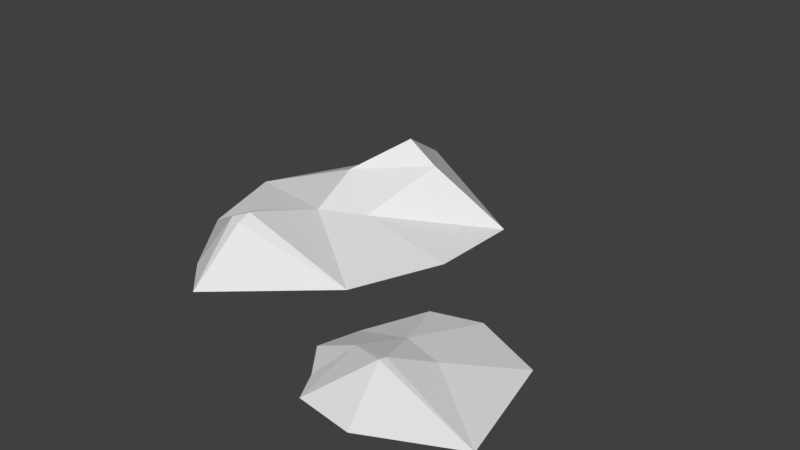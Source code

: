 # Source: colines.blend  (saved by Blender 2.79.0; exported with 4.5.12 LTS)
import bpy
from mathutils import Matrix  # noqa: F401  (used for matrix-valued properties, if any)

bpy.ops.wm.read_factory_settings(use_empty=True)
scene = bpy.context.scene
scene.name = 'Scene'

# ---- collections
col_collection_1 = bpy.data.collections.new('Collection 1'); scene.collection.children.link(col_collection_1)

# ---- world
world_world = bpy.data.worlds.new('World'); scene.world = world_world
world_world.color = (0.05088, 0.05088, 0.05088)
world_world.use_sun_shadow = False
world_world.sun_shadow_jitter_overblur = 0.0
world_world.cycles.sampling_method = 'MANUAL'

# ---- meshes
me_cube_002 = bpy.data.meshes.new('Cube.002')
me_cube_002.from_pydata([(-13.1, -12.34, 0.0), (-5.143, 1.327, 18.96), (-36.67, 20.04, 0.0), (-1.0, 14.18, 18.96), (3.079, -28.62, 0.0), (1.0, -1.0, 18.96), (48.3, 11.08, 0.0), (1.0, 5.428, 21.2), (65.87, 93.07, 0.0), (-49.16, 61.3, 0.0), (-10.0, 142.0, 0.0), (5.5, 40.14, 10.87), (23.86, 50.85, 9.597), (64.89, 52.07, 0.0), (34.29, 84.17, 24.08), (2.15, 64.64, 20.12), (19.83, 85.17, 32.71)], [], [(0, 1, 2), (6, 7, 5, 4), (4, 5, 1, 0), (5, 7, 1), (1, 7, 3), (1, 3, 2), (13, 12, 6), (12, 11, 6), (7, 11, 3), (6, 11, 7), (2, 3, 11), (2, 11, 9), (11, 15, 9), (12, 15, 11), (13, 8, 12), (14, 12, 8), (12, 14, 15), (16, 15, 14), (10, 14, 8), (9, 15, 10), (15, 16, 10), (14, 10, 16)])
me_cube_002.use_remesh_preserve_volume = False
me_cube_002.use_remesh_preserve_attributes = False
me_cube_002.use_mirror_vertex_groups = False
me_cube_002.update()
me_cube_001 = bpy.data.meshes.new('Cube.001')
me_cube_001.from_pydata([(-10.18, 3.426, -2.399), (1.916, 35.43, -7.204), (-4.034, 14.16, -3.316), (21.95, 26.58, -7.204), (5.272, -16.31, -7.204), (0.75, -1.197, 0.9259), (7.003, 11.32, -3.656), (1.16, 0.7464, 0.6887), (29.02, -4.784, -7.204), (-10.62, -14.05, -7.204), (-14.65, -6.239, -7.204), (-21.68, 3.001, -7.204), (-18.43, 14.08, -7.204), (-11.21, 31.46, -7.204)], [], [(7, 0, 5), (7, 6, 2), (4, 8, 5), (9, 5, 0), (4, 5, 9), (2, 0, 7), (5, 8, 7), (6, 7, 8), (10, 9, 0), (10, 0, 11), (11, 0, 12), (0, 2, 12), (12, 2, 13), (13, 2, 1), (2, 6, 1), (1, 6, 3), (6, 8, 3)])
me_cube_001.use_remesh_preserve_volume = False
me_cube_001.use_remesh_preserve_attributes = False
me_cube_001.use_mirror_vertex_groups = False
me_cube_001.update()

# ---- objects
ob_cube_001 = bpy.data.objects.new('Cube.001', me_cube_002)
ob_cube = bpy.data.objects.new('Cube', me_cube_001)

# ---- transforms, parenting, visibility, modifiers, constraints
ob_cube_001.location = (-254.7, 72.55, 0.0)
ob_cube_001.scale = (2.564, 2.564, 2.564)
ob_cube_001.lineart.crease_threshold = 0.0
ob_cube.location = (0.0, 0.0, 25.27)
ob_cube.scale = (4.049, 4.049, 4.049)
ob_cube.lineart.crease_threshold = 0.0

# ---- collection membership
col_collection_1.objects.link(ob_cube_001)
col_collection_1.objects.link(ob_cube)

# ---- scene / render settings (as saved in the file)
scene.frame_start = 1; scene.frame_end = 250; scene.frame_set(1)
scene.render.engine = 'BLENDER_EEVEE_NEXT'
scene.render.resolution_percentage = 50
scene.render.dither_intensity = 0.0
scene.cycles.use_denoising = False
scene.cycles.samples = 128
scene.cycles.sampling_pattern = 'TABULATED_SOBOL'
scene.cycles.use_adaptive_sampling = False
scene.cycles.use_light_tree = False
scene.cycles.blur_glossy = 0.0
scene.cycles.sample_clamp_indirect = 0.0
scene.view_settings.view_transform = 'Standard'
bpy.context.view_layer.update()

# ---- added for rendering (the .blend has no active camera and no usable light): camera, sun
cam_auto = bpy.data.cameras.new('AutoCamera')
cam_auto.lens = 50.0
cam_auto.sensor_width = 36.0
cam_auto.clip_end = 11579.7
ob_auto_camera = bpy.data.objects.new('AutoCamera', cam_auto)
scene.collection.objects.link(ob_auto_camera)
ob_auto_camera.location = (528.206, -606.525, 567.839)
ob_auto_camera.rotation_euler = (1.09748, -7.21219e-08, 0.694738)
scene.camera = ob_auto_camera
light_auto_sun = bpy.data.lights.new('AutoSun', 'SUN')
light_auto_sun.energy = 3.0
light_auto_sun.angle = 0.0523599
ob_auto_sun = bpy.data.objects.new('AutoSun', light_auto_sun)
scene.collection.objects.link(ob_auto_sun)
ob_auto_sun.rotation_euler = (0.872665, 0.174533, 0.523599)
bpy.context.view_layer.update()
